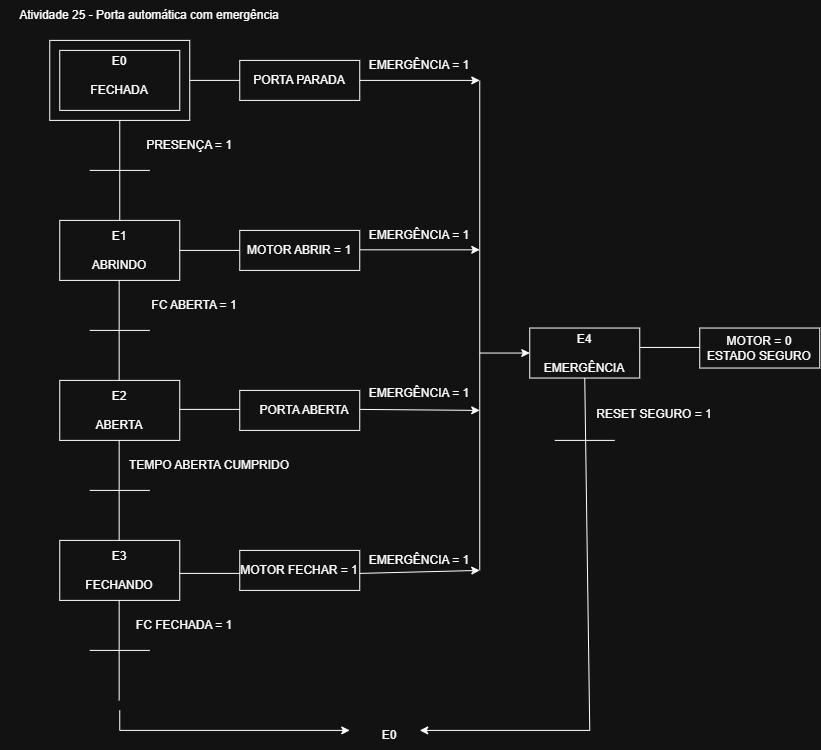

The diagram above was exported from draw.io. Its source (the exported page's mxGraphModel, read from the mxfile embedded in the PNG):
<mxGraphModel dx="862" dy="913" grid="1" gridSize="10" guides="1" tooltips="1" connect="1" arrows="1" fold="1" page="1" pageScale="1" pageWidth="827" pageHeight="1169" math="0" shadow="0">
  <root>
    <mxCell id="0" />
    <mxCell id="1" parent="0" />
    <mxCell id="9IUA_L-oNl943hqHzfSn-1" parent="1" style="text;html=1;whiteSpace=wrap;strokeColor=none;fillColor=none;align=center;verticalAlign=middle;rounded=0;" value="Atividade 25 - Porta automática com emergência" vertex="1">
      <mxGeometry height="30" width="300" y="10" as="geometry" />
    </mxCell>
    <mxCell id="9IUA_L-oNl943hqHzfSn-2" parent="1" style="rounded=0;whiteSpace=wrap;html=1;" value="" vertex="1">
      <mxGeometry height="80" width="140" x="50" y="50" as="geometry" />
    </mxCell>
    <mxCell id="9IUA_L-oNl943hqHzfSn-3" parent="1" style="rounded=0;whiteSpace=wrap;html=1;" value="" vertex="1">
      <mxGeometry height="60" width="120" x="60" y="60" as="geometry" />
    </mxCell>
    <mxCell id="9IUA_L-oNl943hqHzfSn-4" parent="1" style="rounded=0;whiteSpace=wrap;html=1;" value="" vertex="1">
      <mxGeometry height="40" width="120" x="240" y="70" as="geometry" />
    </mxCell>
    <mxCell id="9IUA_L-oNl943hqHzfSn-5" parent="1" style="rounded=0;whiteSpace=wrap;html=1;" value="" vertex="1">
      <mxGeometry height="40" width="120" x="240" y="400" as="geometry" />
    </mxCell>
    <mxCell id="9IUA_L-oNl943hqHzfSn-6" parent="1" style="rounded=0;whiteSpace=wrap;html=1;" value="" vertex="1">
      <mxGeometry height="40" width="120" x="240" y="240" as="geometry" />
    </mxCell>
    <mxCell id="9IUA_L-oNl943hqHzfSn-7" parent="1" style="rounded=0;whiteSpace=wrap;html=1;" value="" vertex="1">
      <mxGeometry height="40" width="120" x="240" y="560" as="geometry" />
    </mxCell>
    <mxCell id="9IUA_L-oNl943hqHzfSn-8" parent="1" style="rounded=0;whiteSpace=wrap;html=1;" value="" vertex="1">
      <mxGeometry height="60" width="120" x="60" y="230" as="geometry" />
    </mxCell>
    <mxCell id="9IUA_L-oNl943hqHzfSn-9" parent="1" style="rounded=0;whiteSpace=wrap;html=1;" value="" vertex="1">
      <mxGeometry height="60" width="120" x="60" y="390" as="geometry" />
    </mxCell>
    <mxCell id="9IUA_L-oNl943hqHzfSn-10" parent="1" style="rounded=0;whiteSpace=wrap;html=1;" value="" vertex="1">
      <mxGeometry height="60" width="120" x="60" y="550" as="geometry" />
    </mxCell>
    <mxCell id="9IUA_L-oNl943hqHzfSn-11" edge="1" parent="1" source="9IUA_L-oNl943hqHzfSn-8" style="endArrow=none;html=1;rounded=0;entryX=0.5;entryY=1;entryDx=0;entryDy=0;exitX=0.5;exitY=0;exitDx=0;exitDy=0;" target="9IUA_L-oNl943hqHzfSn-2" value="">
      <mxGeometry height="50" relative="1" width="50" as="geometry">
        <mxPoint x="400" y="410" as="sourcePoint" />
        <mxPoint x="450" y="360" as="targetPoint" />
      </mxGeometry>
    </mxCell>
    <mxCell id="9IUA_L-oNl943hqHzfSn-12" edge="1" parent="1" style="endArrow=none;html=1;rounded=0;entryX=0.5;entryY=1;entryDx=0;entryDy=0;exitX=0.5;exitY=0;exitDx=0;exitDy=0;" value="">
      <mxGeometry height="50" relative="1" width="50" as="geometry">
        <mxPoint x="119.41" y="390" as="sourcePoint" />
        <mxPoint x="119.41" y="290" as="targetPoint" />
      </mxGeometry>
    </mxCell>
    <mxCell id="9IUA_L-oNl943hqHzfSn-13" edge="1" parent="1" style="endArrow=none;html=1;rounded=0;entryX=0.5;entryY=1;entryDx=0;entryDy=0;exitX=0.5;exitY=0;exitDx=0;exitDy=0;" value="">
      <mxGeometry height="50" relative="1" width="50" as="geometry">
        <mxPoint x="119.41000000000003" y="550" as="sourcePoint" />
        <mxPoint x="119.41000000000003" y="450" as="targetPoint" />
      </mxGeometry>
    </mxCell>
    <mxCell id="9IUA_L-oNl943hqHzfSn-14" edge="1" parent="1" source="9IUA_L-oNl943hqHzfSn-2" style="endArrow=none;html=1;rounded=0;exitX=1;exitY=0.5;exitDx=0;exitDy=0;entryX=0;entryY=0.5;entryDx=0;entryDy=0;" target="9IUA_L-oNl943hqHzfSn-4" value="">
      <mxGeometry height="50" relative="1" width="50" as="geometry">
        <mxPoint x="400" y="410" as="sourcePoint" />
        <mxPoint x="450" y="360" as="targetPoint" />
      </mxGeometry>
    </mxCell>
    <mxCell id="9IUA_L-oNl943hqHzfSn-15" edge="1" parent="1" source="9IUA_L-oNl943hqHzfSn-8" style="endArrow=none;html=1;rounded=0;exitX=1;exitY=0.5;exitDx=0;exitDy=0;entryX=0;entryY=0.5;entryDx=0;entryDy=0;" target="9IUA_L-oNl943hqHzfSn-6" value="">
      <mxGeometry height="50" relative="1" width="50" as="geometry">
        <mxPoint x="400" y="410" as="sourcePoint" />
        <mxPoint x="450" y="360" as="targetPoint" />
      </mxGeometry>
    </mxCell>
    <mxCell id="9IUA_L-oNl943hqHzfSn-16" edge="1" parent="1" style="endArrow=none;html=1;rounded=0;exitX=1;exitY=0.5;exitDx=0;exitDy=0;entryX=0;entryY=0.5;entryDx=0;entryDy=0;" value="">
      <mxGeometry height="50" relative="1" width="50" as="geometry">
        <mxPoint x="180" y="419" as="sourcePoint" />
        <mxPoint x="240" y="419" as="targetPoint" />
      </mxGeometry>
    </mxCell>
    <mxCell id="9IUA_L-oNl943hqHzfSn-17" edge="1" parent="1" style="endArrow=none;html=1;rounded=0;exitX=1;exitY=0.5;exitDx=0;exitDy=0;entryX=0;entryY=0.5;entryDx=0;entryDy=0;" value="">
      <mxGeometry height="50" relative="1" width="50" as="geometry">
        <mxPoint x="180" y="583" as="sourcePoint" />
        <mxPoint x="240" y="583" as="targetPoint" />
      </mxGeometry>
    </mxCell>
    <mxCell id="9IUA_L-oNl943hqHzfSn-18" edge="1" parent="1" style="endArrow=none;html=1;rounded=0;exitX=1;exitY=0.5;exitDx=0;exitDy=0;entryX=0;entryY=0.5;entryDx=0;entryDy=0;" value="">
      <mxGeometry height="50" relative="1" width="50" as="geometry">
        <mxPoint x="90" y="180" as="sourcePoint" />
        <mxPoint x="150" y="180" as="targetPoint" />
      </mxGeometry>
    </mxCell>
    <mxCell id="9IUA_L-oNl943hqHzfSn-19" edge="1" parent="1" style="endArrow=none;html=1;rounded=0;exitX=1;exitY=0.5;exitDx=0;exitDy=0;entryX=0;entryY=0.5;entryDx=0;entryDy=0;" value="">
      <mxGeometry height="50" relative="1" width="50" as="geometry">
        <mxPoint x="90" y="340" as="sourcePoint" />
        <mxPoint x="150" y="340" as="targetPoint" />
      </mxGeometry>
    </mxCell>
    <mxCell id="9IUA_L-oNl943hqHzfSn-20" edge="1" parent="1" style="endArrow=none;html=1;rounded=0;exitX=1;exitY=0.5;exitDx=0;exitDy=0;entryX=0;entryY=0.5;entryDx=0;entryDy=0;" value="">
      <mxGeometry height="50" relative="1" width="50" as="geometry">
        <mxPoint x="90" y="500" as="sourcePoint" />
        <mxPoint x="150" y="500" as="targetPoint" />
      </mxGeometry>
    </mxCell>
    <mxCell id="9IUA_L-oNl943hqHzfSn-21" edge="1" parent="1" style="endArrow=none;html=1;rounded=0;entryX=0.5;entryY=1;entryDx=0;entryDy=0;exitX=0.5;exitY=0;exitDx=0;exitDy=0;" value="">
      <mxGeometry height="50" relative="1" width="50" as="geometry">
        <mxPoint x="119.41" y="710" as="sourcePoint" />
        <mxPoint x="119.41" y="610" as="targetPoint" />
      </mxGeometry>
    </mxCell>
    <mxCell id="9IUA_L-oNl943hqHzfSn-22" edge="1" parent="1" style="endArrow=none;html=1;rounded=0;exitX=1;exitY=0.5;exitDx=0;exitDy=0;entryX=0;entryY=0.5;entryDx=0;entryDy=0;" value="">
      <mxGeometry height="50" relative="1" width="50" as="geometry">
        <mxPoint x="90" y="660" as="sourcePoint" />
        <mxPoint x="150" y="660" as="targetPoint" />
      </mxGeometry>
    </mxCell>
    <mxCell id="9IUA_L-oNl943hqHzfSn-23" edge="1" parent="1" style="endArrow=classic;html=1;rounded=0;" value="">
      <mxGeometry height="50" relative="1" width="50" as="geometry">
        <Array as="points">
          <mxPoint x="120" y="740" />
        </Array>
        <mxPoint x="120" y="720" as="sourcePoint" />
        <mxPoint x="350" y="740" as="targetPoint" />
      </mxGeometry>
    </mxCell>
    <mxCell id="9IUA_L-oNl943hqHzfSn-24" parent="1" style="text;html=1;whiteSpace=wrap;strokeColor=none;fillColor=none;align=center;verticalAlign=middle;rounded=0;" value="E0&lt;div&gt;&lt;br&gt;&lt;/div&gt;&lt;div&gt;FECHADA&lt;/div&gt;" vertex="1">
      <mxGeometry height="30" width="60" x="90" y="70" as="geometry" />
    </mxCell>
    <mxCell id="9IUA_L-oNl943hqHzfSn-26" parent="1" style="text;html=1;whiteSpace=wrap;strokeColor=none;fillColor=none;align=center;verticalAlign=middle;rounded=0;" value="PORTA PARADA" vertex="1">
      <mxGeometry height="30" width="100" x="250" y="75" as="geometry" />
    </mxCell>
    <mxCell id="9IUA_L-oNl943hqHzfSn-27" parent="1" style="text;html=1;whiteSpace=wrap;strokeColor=none;fillColor=none;align=center;verticalAlign=middle;rounded=0;" value="PRESENÇA = 1" vertex="1">
      <mxGeometry height="30" width="100" x="140" y="140" as="geometry" />
    </mxCell>
    <mxCell id="9IUA_L-oNl943hqHzfSn-28" parent="1" style="text;html=1;whiteSpace=wrap;strokeColor=none;fillColor=none;align=center;verticalAlign=middle;rounded=0;" value="E1&lt;div&gt;&lt;br&gt;&lt;/div&gt;&lt;div&gt;ABRINDO&lt;/div&gt;" vertex="1">
      <mxGeometry height="30" width="60" x="90" y="245" as="geometry" />
    </mxCell>
    <mxCell id="9IUA_L-oNl943hqHzfSn-29" parent="1" style="text;html=1;whiteSpace=wrap;strokeColor=none;fillColor=none;align=center;verticalAlign=middle;rounded=0;" value="MOTOR ABRIR = 1" vertex="1">
      <mxGeometry height="30" width="110" x="245" y="245" as="geometry" />
    </mxCell>
    <mxCell id="9IUA_L-oNl943hqHzfSn-30" parent="1" style="text;html=1;whiteSpace=wrap;strokeColor=none;fillColor=none;align=center;verticalAlign=middle;rounded=0;" value="FC ABERTA = 1" vertex="1">
      <mxGeometry height="30" width="130" x="130" y="300" as="geometry" />
    </mxCell>
    <mxCell id="9IUA_L-oNl943hqHzfSn-31" parent="1" style="text;html=1;whiteSpace=wrap;strokeColor=none;fillColor=none;align=center;verticalAlign=middle;rounded=0;" value="E2&lt;div&gt;&lt;br&gt;&lt;/div&gt;&lt;div&gt;ABERTA&lt;/div&gt;" vertex="1">
      <mxGeometry height="30" width="60" x="90" y="405" as="geometry" />
    </mxCell>
    <mxCell id="9IUA_L-oNl943hqHzfSn-32" parent="1" style="text;html=1;whiteSpace=wrap;strokeColor=none;fillColor=none;align=center;verticalAlign=middle;rounded=0;" value="PORTA ABERTA" vertex="1">
      <mxGeometry height="30" width="100" x="255" y="405" as="geometry" />
    </mxCell>
    <mxCell id="9IUA_L-oNl943hqHzfSn-33" parent="1" style="text;html=1;whiteSpace=wrap;strokeColor=none;fillColor=none;align=center;verticalAlign=middle;rounded=0;" value="TEMPO ABERTA CUMPRIDO" vertex="1">
      <mxGeometry height="30" width="180" x="120" y="460" as="geometry" />
    </mxCell>
    <mxCell id="9IUA_L-oNl943hqHzfSn-34" parent="1" style="text;html=1;whiteSpace=wrap;strokeColor=none;fillColor=none;align=center;verticalAlign=middle;rounded=0;" value="E3&lt;div&gt;&lt;br&gt;&lt;/div&gt;&lt;div&gt;FECHANDO&lt;/div&gt;" vertex="1">
      <mxGeometry height="30" width="60" x="90" y="565" as="geometry" />
    </mxCell>
    <mxCell id="9IUA_L-oNl943hqHzfSn-35" parent="1" style="text;html=1;whiteSpace=wrap;strokeColor=none;fillColor=none;align=center;verticalAlign=middle;rounded=0;" value="MOTOR FECHAR = 1" vertex="1">
      <mxGeometry height="30" width="130" x="235" y="565" as="geometry" />
    </mxCell>
    <mxCell id="9IUA_L-oNl943hqHzfSn-36" parent="1" style="text;html=1;whiteSpace=wrap;strokeColor=none;fillColor=none;align=center;verticalAlign=middle;rounded=0;" value="FC FECHADA = 1" vertex="1">
      <mxGeometry height="30" width="130" x="120" y="620" as="geometry" />
    </mxCell>
    <mxCell id="9IUA_L-oNl943hqHzfSn-37" parent="1" style="text;html=1;whiteSpace=wrap;strokeColor=none;fillColor=none;align=center;verticalAlign=middle;rounded=0;" value="E0" vertex="1">
      <mxGeometry height="30" width="60" x="360" y="730" as="geometry" />
    </mxCell>
    <mxCell id="9IUA_L-oNl943hqHzfSn-38" parent="1" style="text;html=1;whiteSpace=wrap;strokeColor=none;fillColor=none;align=center;verticalAlign=middle;rounded=0;" value="EMERGÊNCIA = 1" vertex="1">
      <mxGeometry height="30" width="120" x="360" y="60" as="geometry" />
    </mxCell>
    <mxCell id="9IUA_L-oNl943hqHzfSn-39" parent="1" style="rounded=0;whiteSpace=wrap;html=1;" value="" vertex="1">
      <mxGeometry height="50" width="110" x="530" y="337.64" as="geometry" />
    </mxCell>
    <mxCell id="9IUA_L-oNl943hqHzfSn-41" parent="1" style="rounded=0;whiteSpace=wrap;html=1;" value="" vertex="1">
      <mxGeometry height="40" width="120" x="700" y="337.64" as="geometry" />
    </mxCell>
    <mxCell id="9IUA_L-oNl943hqHzfSn-42" parent="1" style="text;html=1;whiteSpace=wrap;strokeColor=none;fillColor=none;align=center;verticalAlign=middle;rounded=0;" value="MOTOR = 0&lt;div&gt;ESTADO SEGURO&lt;/div&gt;" vertex="1">
      <mxGeometry height="30" width="120" x="700" y="342.64" as="geometry" />
    </mxCell>
    <mxCell id="9IUA_L-oNl943hqHzfSn-43" parent="1" style="text;html=1;whiteSpace=wrap;strokeColor=none;fillColor=none;align=center;verticalAlign=middle;rounded=0;" value="E4&lt;div&gt;&lt;br&gt;&lt;/div&gt;&lt;div&gt;EMERGÊNCIA&lt;/div&gt;" vertex="1">
      <mxGeometry height="30" width="60" x="555" y="347.64" as="geometry" />
    </mxCell>
    <mxCell id="9IUA_L-oNl943hqHzfSn-45" edge="1" parent="1" style="endArrow=none;html=1;rounded=0;exitX=1;exitY=0.5;exitDx=0;exitDy=0;entryX=0;entryY=0.5;entryDx=0;entryDy=0;" value="">
      <mxGeometry height="50" relative="1" width="50" as="geometry">
        <mxPoint x="555" y="450" as="sourcePoint" />
        <mxPoint x="615" y="450" as="targetPoint" />
      </mxGeometry>
    </mxCell>
    <mxCell id="9IUA_L-oNl943hqHzfSn-46" parent="1" style="text;html=1;whiteSpace=wrap;strokeColor=none;fillColor=none;align=center;verticalAlign=middle;rounded=0;" value="RESET SEGURO = 1" vertex="1">
      <mxGeometry height="30" width="130" x="590" y="408.82" as="geometry" />
    </mxCell>
    <mxCell id="9IUA_L-oNl943hqHzfSn-47" edge="1" parent="1" source="9IUA_L-oNl943hqHzfSn-39" style="endArrow=classic;html=1;rounded=0;exitX=0.5;exitY=1;exitDx=0;exitDy=0;" value="">
      <mxGeometry height="50" relative="1" width="50" as="geometry">
        <Array as="points">
          <mxPoint x="590" y="740" />
        </Array>
        <mxPoint x="500" y="590" as="sourcePoint" />
        <mxPoint x="420" y="740" as="targetPoint" />
      </mxGeometry>
    </mxCell>
    <mxCell id="9IUA_L-oNl943hqHzfSn-50" edge="1" parent="1" style="endArrow=none;html=1;rounded=0;exitX=1;exitY=0.5;exitDx=0;exitDy=0;entryX=0;entryY=0.5;entryDx=0;entryDy=0;" value="">
      <mxGeometry height="50" relative="1" width="50" as="geometry">
        <mxPoint x="640" y="357.05000000000007" as="sourcePoint" />
        <mxPoint x="700" y="357.05000000000007" as="targetPoint" />
      </mxGeometry>
    </mxCell>
    <mxCell id="9IUA_L-oNl943hqHzfSn-53" parent="1" style="text;html=1;whiteSpace=wrap;strokeColor=none;fillColor=none;align=center;verticalAlign=middle;rounded=0;" value="EMERGÊNCIA = 1" vertex="1">
      <mxGeometry height="30" width="120" x="360" y="230" as="geometry" />
    </mxCell>
    <mxCell id="9IUA_L-oNl943hqHzfSn-54" parent="1" style="text;html=1;whiteSpace=wrap;strokeColor=none;fillColor=none;align=center;verticalAlign=middle;rounded=0;" value="EMERGÊNCIA = 1" vertex="1">
      <mxGeometry height="30" width="120" x="360" y="387.64" as="geometry" />
    </mxCell>
    <mxCell id="9IUA_L-oNl943hqHzfSn-55" parent="1" style="text;html=1;whiteSpace=wrap;strokeColor=none;fillColor=none;align=center;verticalAlign=middle;rounded=0;" value="EMERGÊNCIA = 1" vertex="1">
      <mxGeometry height="30" width="120" x="360" y="555" as="geometry" />
    </mxCell>
    <mxCell id="9IUA_L-oNl943hqHzfSn-57" edge="1" parent="1" style="endArrow=classic;html=1;rounded=0;exitX=1;exitY=0.5;exitDx=0;exitDy=0;" value="">
      <mxGeometry height="50" relative="1" width="50" as="geometry">
        <mxPoint x="360" y="419" as="sourcePoint" />
        <mxPoint x="480" y="420" as="targetPoint" />
      </mxGeometry>
    </mxCell>
    <mxCell id="9IUA_L-oNl943hqHzfSn-58" edge="1" parent="1" style="endArrow=classic;html=1;rounded=0;exitX=1;exitY=0.5;exitDx=0;exitDy=0;" value="">
      <mxGeometry height="50" relative="1" width="50" as="geometry">
        <mxPoint x="360" y="583" as="sourcePoint" />
        <mxPoint x="480" y="580" as="targetPoint" />
      </mxGeometry>
    </mxCell>
    <mxCell id="9IUA_L-oNl943hqHzfSn-59" edge="1" parent="1" style="endArrow=classic;html=1;rounded=0;exitX=1;exitY=0.5;exitDx=0;exitDy=0;" value="">
      <mxGeometry height="50" relative="1" width="50" as="geometry">
        <mxPoint x="360" y="259.41" as="sourcePoint" />
        <mxPoint x="480" y="259.41" as="targetPoint" />
      </mxGeometry>
    </mxCell>
    <mxCell id="9IUA_L-oNl943hqHzfSn-60" edge="1" parent="1" style="endArrow=classic;html=1;rounded=0;exitX=1;exitY=0.5;exitDx=0;exitDy=0;" value="">
      <mxGeometry height="50" relative="1" width="50" as="geometry">
        <mxPoint x="360" y="90" as="sourcePoint" />
        <mxPoint x="480" y="90" as="targetPoint" />
      </mxGeometry>
    </mxCell>
    <mxCell id="9IUA_L-oNl943hqHzfSn-62" edge="1" parent="1" style="endArrow=none;html=1;rounded=0;" value="">
      <mxGeometry height="50" relative="1" width="50" as="geometry">
        <mxPoint x="480" y="580" as="sourcePoint" />
        <mxPoint x="480" y="90" as="targetPoint" />
      </mxGeometry>
    </mxCell>
    <mxCell id="9IUA_L-oNl943hqHzfSn-63" edge="1" parent="1" style="endArrow=classic;html=1;rounded=0;entryX=0;entryY=0.5;entryDx=0;entryDy=0;" target="9IUA_L-oNl943hqHzfSn-39" value="">
      <mxGeometry height="50" relative="1" width="50" as="geometry">
        <mxPoint x="480" y="362.64" as="sourcePoint" />
        <mxPoint x="430" y="450" as="targetPoint" />
      </mxGeometry>
    </mxCell>
  </root>
</mxGraphModel>